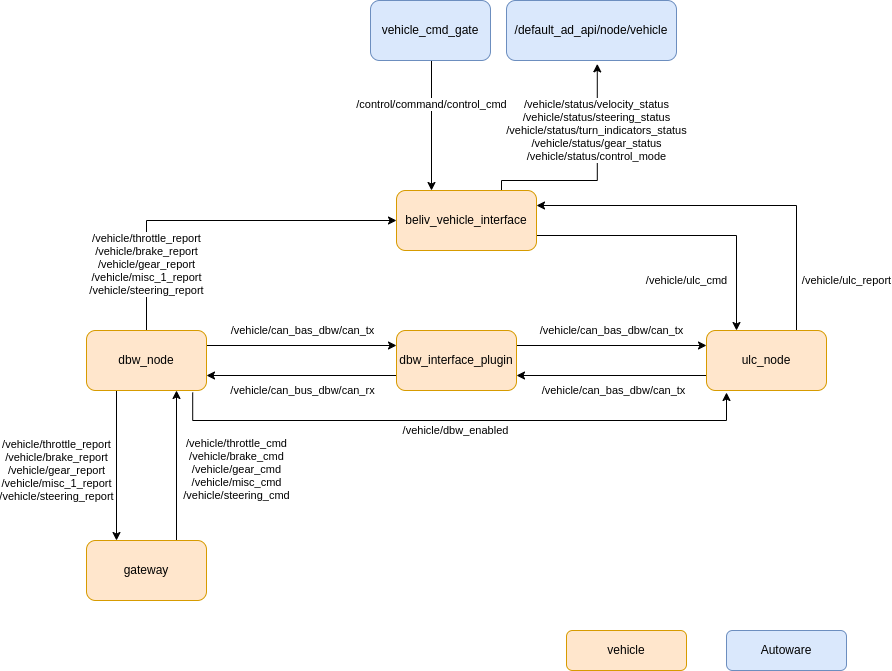

The diagram above was exported from draw.io. Its source (the exported page's mxGraphModel, read from the mxfile embedded in the PNG):
<mxGraphModel dx="1328" dy="266" grid="1" gridSize="10" guides="1" tooltips="1" connect="1" arrows="1" fold="1" page="1" pageScale="1" pageWidth="850" pageHeight="1100" math="0" shadow="0">
  <root>
    <mxCell id="0" />
    <mxCell id="1" parent="0" />
    <mxCell id="waxz8DlFxBqTwtghG3kP-25" style="edgeStyle=orthogonalEdgeStyle;rounded=0;orthogonalLoop=1;jettySize=auto;html=1;exitX=1;exitY=0.75;exitDx=0;exitDy=0;entryX=0.25;entryY=0;entryDx=0;entryDy=0;" parent="1" source="waxz8DlFxBqTwtghG3kP-1" target="waxz8DlFxBqTwtghG3kP-2" edge="1">
      <mxGeometry relative="1" as="geometry" />
    </mxCell>
    <mxCell id="waxz8DlFxBqTwtghG3kP-32" value="/vehicle/ulc_cmd" style="edgeLabel;html=1;align=center;verticalAlign=middle;resizable=0;points=[];" parent="waxz8DlFxBqTwtghG3kP-25" vertex="1" connectable="0">
      <mxGeometry x="0.6571" relative="1" as="geometry">
        <mxPoint x="-50" as="offset" />
      </mxGeometry>
    </mxCell>
    <mxCell id="waxz8DlFxBqTwtghG3kP-39" style="edgeStyle=orthogonalEdgeStyle;rounded=0;orthogonalLoop=1;jettySize=auto;html=1;exitX=0.75;exitY=0;exitDx=0;exitDy=0;entryX=0.534;entryY=1.056;entryDx=0;entryDy=0;entryPerimeter=0;" parent="1" source="waxz8DlFxBqTwtghG3kP-1" target="waxz8DlFxBqTwtghG3kP-36" edge="1">
      <mxGeometry relative="1" as="geometry">
        <Array as="points">
          <mxPoint x="445" y="440" />
          <mxPoint x="541" y="440" />
        </Array>
      </mxGeometry>
    </mxCell>
    <mxCell id="waxz8DlFxBqTwtghG3kP-40" value="/vehicle/status/velocity_status&lt;br style=&quot;border-color: var(--border-color);&quot;&gt;/vehicle/status/steering_status&lt;br style=&quot;border-color: var(--border-color);&quot;&gt;/vehicle/status/turn_indicators_status&lt;br style=&quot;border-color: var(--border-color);&quot;&gt;/vehicle/status/gear_status&lt;br style=&quot;border-color: var(--border-color);&quot;&gt;/vehicle/status/control_mode" style="edgeLabel;html=1;align=center;verticalAlign=middle;resizable=0;points=[];" parent="waxz8DlFxBqTwtghG3kP-39" vertex="1" connectable="0">
      <mxGeometry x="0.0263" y="1" relative="1" as="geometry">
        <mxPoint y="-42" as="offset" />
      </mxGeometry>
    </mxCell>
    <mxCell id="waxz8DlFxBqTwtghG3kP-1" value="beliv_vehicle_interface" style="rounded=1;whiteSpace=wrap;html=1;fillColor=#ffe6cc;strokeColor=#d79b00;" parent="1" vertex="1">
      <mxGeometry x="340" y="450" width="140" height="60" as="geometry" />
    </mxCell>
    <mxCell id="waxz8DlFxBqTwtghG3kP-9" style="edgeStyle=orthogonalEdgeStyle;rounded=0;orthogonalLoop=1;jettySize=auto;html=1;exitX=0;exitY=0.75;exitDx=0;exitDy=0;entryX=1;entryY=0.75;entryDx=0;entryDy=0;" parent="1" source="waxz8DlFxBqTwtghG3kP-2" target="waxz8DlFxBqTwtghG3kP-4" edge="1">
      <mxGeometry relative="1" as="geometry" />
    </mxCell>
    <mxCell id="waxz8DlFxBqTwtghG3kP-12" value="/vehicle/can_bas_dbw/can_tx" style="edgeLabel;html=1;align=center;verticalAlign=middle;resizable=0;points=[];" parent="waxz8DlFxBqTwtghG3kP-9" vertex="1" connectable="0">
      <mxGeometry x="-0.0222" y="3" relative="1" as="geometry">
        <mxPoint y="12" as="offset" />
      </mxGeometry>
    </mxCell>
    <mxCell id="waxz8DlFxBqTwtghG3kP-26" style="edgeStyle=orthogonalEdgeStyle;rounded=0;orthogonalLoop=1;jettySize=auto;html=1;exitX=0.75;exitY=0;exitDx=0;exitDy=0;entryX=1;entryY=0.25;entryDx=0;entryDy=0;" parent="1" source="waxz8DlFxBqTwtghG3kP-2" target="waxz8DlFxBqTwtghG3kP-1" edge="1">
      <mxGeometry relative="1" as="geometry" />
    </mxCell>
    <mxCell id="waxz8DlFxBqTwtghG3kP-33" value="/vehicle/ulc_report" style="edgeLabel;html=1;align=center;verticalAlign=middle;resizable=0;points=[];" parent="waxz8DlFxBqTwtghG3kP-26" vertex="1" connectable="0">
      <mxGeometry x="-0.6304" y="2" relative="1" as="geometry">
        <mxPoint x="52" y="21" as="offset" />
      </mxGeometry>
    </mxCell>
    <mxCell id="waxz8DlFxBqTwtghG3kP-2" value="ulc_node" style="rounded=1;whiteSpace=wrap;html=1;fillColor=#ffe6cc;strokeColor=#d79b00;" parent="1" vertex="1">
      <mxGeometry x="650" y="590" width="120" height="60" as="geometry" />
    </mxCell>
    <mxCell id="waxz8DlFxBqTwtghG3kP-6" style="edgeStyle=orthogonalEdgeStyle;rounded=0;orthogonalLoop=1;jettySize=auto;html=1;exitX=1;exitY=0.25;exitDx=0;exitDy=0;entryX=0;entryY=0.25;entryDx=0;entryDy=0;" parent="1" source="waxz8DlFxBqTwtghG3kP-3" target="waxz8DlFxBqTwtghG3kP-4" edge="1">
      <mxGeometry relative="1" as="geometry" />
    </mxCell>
    <mxCell id="waxz8DlFxBqTwtghG3kP-10" value="/vehicle/can_bas_dbw/can_tx" style="edgeLabel;html=1;align=center;verticalAlign=middle;resizable=0;points=[];" parent="waxz8DlFxBqTwtghG3kP-6" vertex="1" connectable="0">
      <mxGeometry x="-0.05" y="-4" relative="1" as="geometry">
        <mxPoint x="5" y="-19" as="offset" />
      </mxGeometry>
    </mxCell>
    <mxCell id="waxz8DlFxBqTwtghG3kP-14" style="edgeStyle=orthogonalEdgeStyle;rounded=0;orthogonalLoop=1;jettySize=auto;html=1;exitX=0.25;exitY=1;exitDx=0;exitDy=0;entryX=0.25;entryY=0;entryDx=0;entryDy=0;" parent="1" source="waxz8DlFxBqTwtghG3kP-3" target="waxz8DlFxBqTwtghG3kP-5" edge="1">
      <mxGeometry relative="1" as="geometry" />
    </mxCell>
    <mxCell id="waxz8DlFxBqTwtghG3kP-15" value="/vehicle/throttle_report&lt;br&gt;/vehicle/brake_report&lt;br&gt;/vehicle/gear_report&lt;br&gt;/vehicle/misc_1_report&lt;br&gt;/vehicle/steering_report" style="edgeLabel;html=1;align=center;verticalAlign=middle;resizable=0;points=[];" parent="waxz8DlFxBqTwtghG3kP-14" vertex="1" connectable="0">
      <mxGeometry x="-0.0118" y="-2" relative="1" as="geometry">
        <mxPoint x="-58" y="6" as="offset" />
      </mxGeometry>
    </mxCell>
    <mxCell id="waxz8DlFxBqTwtghG3kP-18" style="edgeStyle=orthogonalEdgeStyle;rounded=0;orthogonalLoop=1;jettySize=auto;html=1;exitX=0.885;exitY=1.033;exitDx=0;exitDy=0;exitPerimeter=0;" parent="1" source="waxz8DlFxBqTwtghG3kP-3" edge="1">
      <mxGeometry relative="1" as="geometry">
        <mxPoint x="159.99" y="680" as="sourcePoint" />
        <mxPoint x="670" y="652" as="targetPoint" />
        <Array as="points">
          <mxPoint x="136" y="680" />
          <mxPoint x="670" y="680" />
        </Array>
      </mxGeometry>
    </mxCell>
    <mxCell id="waxz8DlFxBqTwtghG3kP-19" value="/vehicle/dbw_enabled" style="edgeLabel;html=1;align=center;verticalAlign=middle;resizable=0;points=[];" parent="waxz8DlFxBqTwtghG3kP-18" vertex="1" connectable="0">
      <mxGeometry x="-0.0148" y="2" relative="1" as="geometry">
        <mxPoint y="12" as="offset" />
      </mxGeometry>
    </mxCell>
    <mxCell id="waxz8DlFxBqTwtghG3kP-28" style="edgeStyle=orthogonalEdgeStyle;rounded=0;orthogonalLoop=1;jettySize=auto;html=1;exitX=0.5;exitY=0;exitDx=0;exitDy=0;entryX=0;entryY=0.5;entryDx=0;entryDy=0;" parent="1" source="waxz8DlFxBqTwtghG3kP-3" target="waxz8DlFxBqTwtghG3kP-1" edge="1">
      <mxGeometry relative="1" as="geometry" />
    </mxCell>
    <mxCell id="waxz8DlFxBqTwtghG3kP-31" value="/vehicle/throttle_report&lt;br style=&quot;border-color: var(--border-color);&quot;&gt;/vehicle/brake_report&lt;br style=&quot;border-color: var(--border-color);&quot;&gt;/vehicle/gear_report&lt;br style=&quot;border-color: var(--border-color);&quot;&gt;/vehicle/misc_1_report&lt;br style=&quot;border-color: var(--border-color);&quot;&gt;/vehicle/steering_report" style="edgeLabel;html=1;align=center;verticalAlign=middle;resizable=0;points=[];" parent="waxz8DlFxBqTwtghG3kP-28" vertex="1" connectable="0">
      <mxGeometry x="-0.6301" relative="1" as="geometry">
        <mxPoint as="offset" />
      </mxGeometry>
    </mxCell>
    <mxCell id="waxz8DlFxBqTwtghG3kP-3" value="dbw_node" style="rounded=1;whiteSpace=wrap;html=1;fillColor=#ffe6cc;strokeColor=#d79b00;" parent="1" vertex="1">
      <mxGeometry x="30" y="590" width="120" height="60" as="geometry" />
    </mxCell>
    <mxCell id="waxz8DlFxBqTwtghG3kP-7" style="edgeStyle=orthogonalEdgeStyle;rounded=0;orthogonalLoop=1;jettySize=auto;html=1;exitX=0;exitY=0.75;exitDx=0;exitDy=0;entryX=1;entryY=0.75;entryDx=0;entryDy=0;" parent="1" source="waxz8DlFxBqTwtghG3kP-4" target="waxz8DlFxBqTwtghG3kP-3" edge="1">
      <mxGeometry relative="1" as="geometry" />
    </mxCell>
    <mxCell id="waxz8DlFxBqTwtghG3kP-11" value="/vehicle/can_bus_dbw/can_rx" style="edgeLabel;html=1;align=center;verticalAlign=middle;resizable=0;points=[];" parent="waxz8DlFxBqTwtghG3kP-7" vertex="1" connectable="0">
      <mxGeometry x="0.19" relative="1" as="geometry">
        <mxPoint x="19" y="15" as="offset" />
      </mxGeometry>
    </mxCell>
    <mxCell id="waxz8DlFxBqTwtghG3kP-8" style="edgeStyle=orthogonalEdgeStyle;rounded=0;orthogonalLoop=1;jettySize=auto;html=1;exitX=1;exitY=0.25;exitDx=0;exitDy=0;entryX=0;entryY=0.25;entryDx=0;entryDy=0;" parent="1" source="waxz8DlFxBqTwtghG3kP-4" target="waxz8DlFxBqTwtghG3kP-2" edge="1">
      <mxGeometry relative="1" as="geometry" />
    </mxCell>
    <mxCell id="waxz8DlFxBqTwtghG3kP-13" value="/vehicle/can_bas_dbw/can_tx" style="edgeLabel;html=1;align=center;verticalAlign=middle;resizable=0;points=[];" parent="waxz8DlFxBqTwtghG3kP-8" vertex="1" connectable="0">
      <mxGeometry x="-0.1444" y="-4" relative="1" as="geometry">
        <mxPoint x="13" y="-19" as="offset" />
      </mxGeometry>
    </mxCell>
    <mxCell id="waxz8DlFxBqTwtghG3kP-4" value="dbw_interface_plugin" style="rounded=1;whiteSpace=wrap;html=1;fillColor=#ffe6cc;strokeColor=#d79b00;" parent="1" vertex="1">
      <mxGeometry x="340" y="590" width="120" height="60" as="geometry" />
    </mxCell>
    <mxCell id="waxz8DlFxBqTwtghG3kP-16" style="edgeStyle=orthogonalEdgeStyle;rounded=0;orthogonalLoop=1;jettySize=auto;html=1;exitX=0.75;exitY=0;exitDx=0;exitDy=0;entryX=0.75;entryY=1;entryDx=0;entryDy=0;" parent="1" source="waxz8DlFxBqTwtghG3kP-5" target="waxz8DlFxBqTwtghG3kP-3" edge="1">
      <mxGeometry relative="1" as="geometry" />
    </mxCell>
    <mxCell id="waxz8DlFxBqTwtghG3kP-17" value="/vehicle/throttle_cmd&lt;br&gt;/vehicle/brake_cmd&lt;br&gt;/vehicle/gear_cmd&lt;br&gt;/vehicle/misc_cmd&lt;br&gt;/vehicle/steering_cmd&lt;br&gt;" style="edgeLabel;html=1;align=center;verticalAlign=middle;resizable=0;points=[];" parent="waxz8DlFxBqTwtghG3kP-16" vertex="1" connectable="0">
      <mxGeometry x="-0.0471" y="-2" relative="1" as="geometry">
        <mxPoint x="58" as="offset" />
      </mxGeometry>
    </mxCell>
    <mxCell id="waxz8DlFxBqTwtghG3kP-5" value="gateway" style="rounded=1;whiteSpace=wrap;html=1;fillColor=#ffe6cc;strokeColor=#d79b00;" parent="1" vertex="1">
      <mxGeometry x="30" y="800" width="120" height="60" as="geometry" />
    </mxCell>
    <mxCell id="ow6G6BRC8QeAZ0HUJ0DS-3" style="edgeStyle=orthogonalEdgeStyle;rounded=0;orthogonalLoop=1;jettySize=auto;html=1;exitX=0.5;exitY=1;exitDx=0;exitDy=0;entryX=0.25;entryY=0;entryDx=0;entryDy=0;" edge="1" parent="1" source="waxz8DlFxBqTwtghG3kP-34" target="waxz8DlFxBqTwtghG3kP-1">
      <mxGeometry relative="1" as="geometry">
        <Array as="points">
          <mxPoint x="375" y="320" />
        </Array>
      </mxGeometry>
    </mxCell>
    <mxCell id="ow6G6BRC8QeAZ0HUJ0DS-4" value="/control/command/control_cmd" style="edgeLabel;html=1;align=center;verticalAlign=middle;resizable=0;points=[];" vertex="1" connectable="0" parent="ow6G6BRC8QeAZ0HUJ0DS-3">
      <mxGeometry x="-0.3112" relative="1" as="geometry">
        <mxPoint as="offset" />
      </mxGeometry>
    </mxCell>
    <mxCell id="waxz8DlFxBqTwtghG3kP-34" value="vehicle_cmd_gate" style="rounded=1;whiteSpace=wrap;html=1;fillColor=#dae8fc;strokeColor=#6c8ebf;" parent="1" vertex="1">
      <mxGeometry x="314" y="260" width="120" height="60" as="geometry" />
    </mxCell>
    <mxCell id="waxz8DlFxBqTwtghG3kP-36" value="/default_ad_api/node/vehicle" style="rounded=1;whiteSpace=wrap;html=1;fillColor=#dae8fc;strokeColor=#6c8ebf;" parent="1" vertex="1">
      <mxGeometry x="450" y="260" width="170" height="60" as="geometry" />
    </mxCell>
    <mxCell id="ow6G6BRC8QeAZ0HUJ0DS-1" value="vehicle" style="rounded=1;whiteSpace=wrap;html=1;fillColor=#ffe6cc;strokeColor=#d79b00;" vertex="1" parent="1">
      <mxGeometry x="510" y="890" width="120" height="40" as="geometry" />
    </mxCell>
    <mxCell id="ow6G6BRC8QeAZ0HUJ0DS-2" value="Autoware" style="rounded=1;whiteSpace=wrap;html=1;fillColor=#dae8fc;strokeColor=#6c8ebf;" vertex="1" parent="1">
      <mxGeometry x="670" y="890" width="120" height="40" as="geometry" />
    </mxCell>
  </root>
</mxGraphModel>